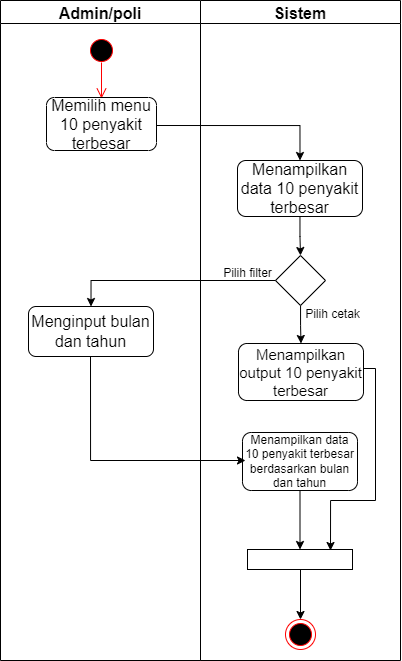

The diagram above was exported from draw.io. Its source (the exported page's mxGraphModel, read from the mxfile embedded in the PNG):
<mxGraphModel dx="1021" dy="558" grid="1" gridSize="10" guides="1" tooltips="1" connect="1" arrows="1" fold="1" page="1" pageScale="1" pageWidth="850" pageHeight="1100" math="0" shadow="0">
  <root>
    <mxCell id="0" />
    <mxCell id="1" parent="0" />
    <mxCell id="S_ClKJ-GedkFStXKGLxn-1" value="" style="ellipse;html=1;shape=startState;fillColor=#000000;strokeColor=#ff0000;fontSize=16;" vertex="1" parent="1">
      <mxGeometry x="326" y="35" width="30" height="30" as="geometry" />
    </mxCell>
    <mxCell id="S_ClKJ-GedkFStXKGLxn-2" value="" style="edgeStyle=orthogonalEdgeStyle;html=1;verticalAlign=bottom;endArrow=open;endSize=8;strokeColor=#ff0000;rounded=0;fontSize=16;" edge="1" parent="1">
      <mxGeometry relative="1" as="geometry">
        <mxPoint x="341" y="98" as="targetPoint" />
        <mxPoint x="341" y="61.999999999999886" as="sourcePoint" />
      </mxGeometry>
    </mxCell>
    <mxCell id="S_ClKJ-GedkFStXKGLxn-3" value="" style="group" vertex="1" connectable="0" parent="1">
      <mxGeometry x="240" width="400" height="660" as="geometry" />
    </mxCell>
    <mxCell id="S_ClKJ-GedkFStXKGLxn-4" value="" style="group" vertex="1" connectable="0" parent="S_ClKJ-GedkFStXKGLxn-3">
      <mxGeometry width="400" height="660" as="geometry" />
    </mxCell>
    <mxCell id="S_ClKJ-GedkFStXKGLxn-5" value="Admin/poli" style="swimlane;fontSize=16;" vertex="1" parent="S_ClKJ-GedkFStXKGLxn-4">
      <mxGeometry width="200" height="660" as="geometry" />
    </mxCell>
    <mxCell id="S_ClKJ-GedkFStXKGLxn-6" value="&lt;span style=&quot;font-size: 16px;&quot;&gt;Memilih menu 10 penyakit terbesar&lt;/span&gt;" style="rounded=1;whiteSpace=wrap;html=1;fontSize=12;" vertex="1" parent="S_ClKJ-GedkFStXKGLxn-5">
      <mxGeometry x="46" y="97" width="110" height="53" as="geometry" />
    </mxCell>
    <mxCell id="S_ClKJ-GedkFStXKGLxn-28" value="&lt;span style=&quot;font-size: 16px;&quot;&gt;Menginput bulan dan tahun&lt;/span&gt;" style="rounded=1;whiteSpace=wrap;html=1;fontSize=12;" vertex="1" parent="S_ClKJ-GedkFStXKGLxn-5">
      <mxGeometry x="28" y="306" width="125" height="50" as="geometry" />
    </mxCell>
    <mxCell id="S_ClKJ-GedkFStXKGLxn-7" value="Sistem" style="swimlane;fontSize=16;" vertex="1" parent="S_ClKJ-GedkFStXKGLxn-4">
      <mxGeometry x="200" width="200" height="660" as="geometry" />
    </mxCell>
    <mxCell id="S_ClKJ-GedkFStXKGLxn-8" style="edgeStyle=orthogonalEdgeStyle;rounded=0;orthogonalLoop=1;jettySize=auto;html=1;entryX=0.5;entryY=0;entryDx=0;entryDy=0;fontSize=16;" edge="1" parent="S_ClKJ-GedkFStXKGLxn-7" source="S_ClKJ-GedkFStXKGLxn-9" target="S_ClKJ-GedkFStXKGLxn-14">
      <mxGeometry relative="1" as="geometry" />
    </mxCell>
    <mxCell id="S_ClKJ-GedkFStXKGLxn-9" value="" style="rhombus;whiteSpace=wrap;html=1;fontSize=13;" vertex="1" parent="S_ClKJ-GedkFStXKGLxn-7">
      <mxGeometry x="75" y="255" width="50" height="50" as="geometry" />
    </mxCell>
    <mxCell id="S_ClKJ-GedkFStXKGLxn-10" value="" style="ellipse;html=1;shape=endState;fillColor=#000000;strokeColor=#ff0000;fontSize=12;" vertex="1" parent="S_ClKJ-GedkFStXKGLxn-7">
      <mxGeometry x="85" y="619" width="30" height="30" as="geometry" />
    </mxCell>
    <mxCell id="S_ClKJ-GedkFStXKGLxn-11" value="" style="endArrow=classic;html=1;rounded=0;fontSize=12;entryX=0.5;entryY=0;entryDx=0;entryDy=0;exitX=0.5;exitY=1;exitDx=0;exitDy=0;" edge="1" parent="S_ClKJ-GedkFStXKGLxn-7" target="S_ClKJ-GedkFStXKGLxn-10">
      <mxGeometry width="50" height="50" relative="1" as="geometry">
        <mxPoint x="100" y="569" as="sourcePoint" />
        <mxPoint x="-45" y="529" as="targetPoint" />
      </mxGeometry>
    </mxCell>
    <mxCell id="S_ClKJ-GedkFStXKGLxn-12" style="edgeStyle=orthogonalEdgeStyle;rounded=0;orthogonalLoop=1;jettySize=auto;html=1;entryX=0.5;entryY=0;entryDx=0;entryDy=0;fontSize=16;" edge="1" parent="S_ClKJ-GedkFStXKGLxn-7" source="S_ClKJ-GedkFStXKGLxn-13" target="S_ClKJ-GedkFStXKGLxn-9">
      <mxGeometry relative="1" as="geometry" />
    </mxCell>
    <mxCell id="S_ClKJ-GedkFStXKGLxn-13" value="&lt;span style=&quot;font-size: 16px;&quot;&gt;Menampilkan data 10 penyakit terbesar&lt;/span&gt;" style="rounded=1;whiteSpace=wrap;html=1;fontSize=12;" vertex="1" parent="S_ClKJ-GedkFStXKGLxn-7">
      <mxGeometry x="37" y="160" width="125" height="56" as="geometry" />
    </mxCell>
    <mxCell id="S_ClKJ-GedkFStXKGLxn-14" value="&lt;font style=&quot;font-size: 15px;&quot;&gt;Menampilkan output 10 penyakit terbesar&lt;/font&gt;" style="rounded=1;whiteSpace=wrap;html=1;fontSize=12;" vertex="1" parent="S_ClKJ-GedkFStXKGLxn-7">
      <mxGeometry x="38" y="343" width="125" height="57" as="geometry" />
    </mxCell>
    <mxCell id="S_ClKJ-GedkFStXKGLxn-43" value="&lt;font style=&quot;font-size: 12px;&quot;&gt;Menampilkan data 10 penyakit terbesar berdasarkan bulan dan tahun&lt;/font&gt;" style="rounded=1;whiteSpace=wrap;html=1;fontSize=12;" vertex="1" parent="S_ClKJ-GedkFStXKGLxn-7">
      <mxGeometry x="42" y="432" width="115" height="58" as="geometry" />
    </mxCell>
    <mxCell id="S_ClKJ-GedkFStXKGLxn-15" value="" style="edgeStyle=segmentEdgeStyle;endArrow=classic;html=1;rounded=0;fontSize=12;exitX=1;exitY=0.5;exitDx=0;exitDy=0;entryX=0.5;entryY=0;entryDx=0;entryDy=0;" edge="1" parent="S_ClKJ-GedkFStXKGLxn-4" target="S_ClKJ-GedkFStXKGLxn-13">
      <mxGeometry width="50" height="50" relative="1" as="geometry">
        <mxPoint x="156" y="125" as="sourcePoint" />
        <mxPoint x="300" y="142" as="targetPoint" />
      </mxGeometry>
    </mxCell>
    <mxCell id="YsOwBXTWM9v03RlUnRlT-2" style="edgeStyle=orthogonalEdgeStyle;rounded=0;orthogonalLoop=1;jettySize=auto;html=1;fontSize=15;entryX=0.5;entryY=0;entryDx=0;entryDy=0;" edge="1" parent="S_ClKJ-GedkFStXKGLxn-4" source="S_ClKJ-GedkFStXKGLxn-9" target="S_ClKJ-GedkFStXKGLxn-28">
      <mxGeometry relative="1" as="geometry">
        <mxPoint x="90" y="290" as="targetPoint" />
        <Array as="points">
          <mxPoint x="90" y="280" />
        </Array>
      </mxGeometry>
    </mxCell>
    <mxCell id="YsOwBXTWM9v03RlUnRlT-1" value="" style="rounded=0;whiteSpace=wrap;html=1;fontSize=15;" vertex="1" parent="1">
      <mxGeometry x="487" y="549" width="105" height="20" as="geometry" />
    </mxCell>
    <mxCell id="YsOwBXTWM9v03RlUnRlT-3" style="edgeStyle=orthogonalEdgeStyle;rounded=0;orthogonalLoop=1;jettySize=auto;html=1;fontSize=15;" edge="1" parent="1" source="S_ClKJ-GedkFStXKGLxn-14">
      <mxGeometry relative="1" as="geometry">
        <mxPoint x="570" y="550" as="targetPoint" />
        <Array as="points">
          <mxPoint x="615" y="368" />
          <mxPoint x="615" y="500" />
          <mxPoint x="570" y="500" />
        </Array>
      </mxGeometry>
    </mxCell>
    <mxCell id="YsOwBXTWM9v03RlUnRlT-4" style="edgeStyle=orthogonalEdgeStyle;rounded=0;orthogonalLoop=1;jettySize=auto;html=1;entryX=0.5;entryY=0;entryDx=0;entryDy=0;fontSize=15;" edge="1" parent="1" source="S_ClKJ-GedkFStXKGLxn-43" target="YsOwBXTWM9v03RlUnRlT-1">
      <mxGeometry relative="1" as="geometry" />
    </mxCell>
    <mxCell id="YsOwBXTWM9v03RlUnRlT-5" style="edgeStyle=orthogonalEdgeStyle;rounded=0;orthogonalLoop=1;jettySize=auto;html=1;fontSize=15;" edge="1" parent="1">
      <mxGeometry relative="1" as="geometry">
        <mxPoint x="485" y="460" as="targetPoint" />
        <mxPoint x="330" y="356" as="sourcePoint" />
        <Array as="points">
          <mxPoint x="330" y="460" />
          <mxPoint x="485" y="460" />
        </Array>
      </mxGeometry>
    </mxCell>
    <mxCell id="YsOwBXTWM9v03RlUnRlT-6" value="&lt;font style=&quot;font-size: 12px;&quot;&gt;Pilih filter&lt;/font&gt;" style="text;html=1;align=center;verticalAlign=middle;resizable=0;points=[];autosize=1;strokeColor=none;fillColor=none;fontSize=15;" vertex="1" parent="1">
      <mxGeometry x="452" y="256" width="70" height="30" as="geometry" />
    </mxCell>
    <mxCell id="YsOwBXTWM9v03RlUnRlT-7" value="&lt;font style=&quot;font-size: 12px;&quot;&gt;Pilih cetak&lt;/font&gt;" style="text;html=1;align=center;verticalAlign=middle;resizable=0;points=[];autosize=1;strokeColor=none;fillColor=none;fontSize=15;" vertex="1" parent="1">
      <mxGeometry x="532" y="297" width="80" height="30" as="geometry" />
    </mxCell>
  </root>
</mxGraphModel>